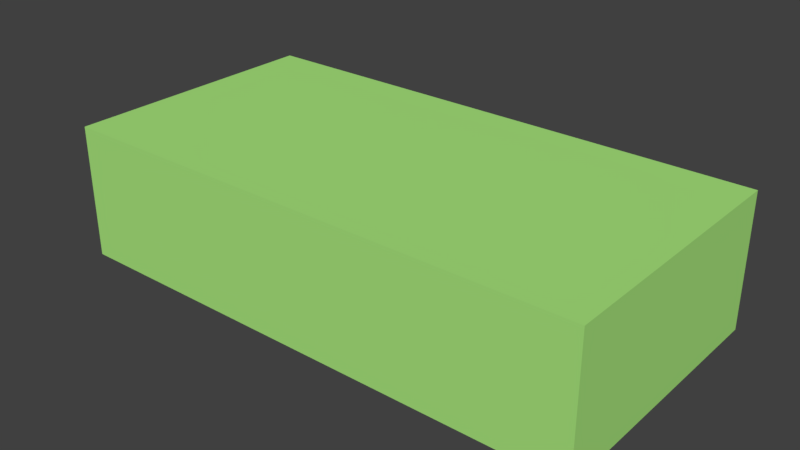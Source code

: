 # Source: HillTest.blend  (saved by Blender 2.79.0; exported with 4.5.12 LTS)
import bpy
from mathutils import Matrix  # noqa: F401  (used for matrix-valued properties, if any)

bpy.ops.wm.read_factory_settings(use_empty=True)
scene = bpy.context.scene
scene.name = 'Scene'

# ---- collections
col_collection_1 = bpy.data.collections.new('Collection 1'); scene.collection.children.link(col_collection_1)

# ---- materials (node trees are filled in below, after node groups)
mat_grass = bpy.data.materials.new('Grass')
mat_grass.alpha_threshold = 0.0
mat_grass.use_transparent_shadow = False
mat_grass.diffuse_color = (0.4003, 0.8, 0.2084, 1.0)
mat_grass.roughness = 0.5
mat_grass.line_color = (0.0, 0.0, 0.0, 1.0)

# ---- material node trees

# ---- world
world_world = bpy.data.worlds.new('World'); scene.world = world_world
world_world.color = (0.05088, 0.05088, 0.05088)
world_world.use_sun_shadow = False
world_world.sun_shadow_jitter_overblur = 0.0
world_world.cycles.sampling_method = 'MANUAL'

# ---- meshes
me_cube = bpy.data.meshes.new('Cube')
me_cube.from_pydata([(1.0, -1.0, -1.0), (-1.0, -1.0, -1.0), (-1.0, 3.0, -1.0), (1.0, 3.0, -1.0), (1.0, -1.0, 1.0), (-1.0, -1.0, 1.0), (-1.0, 3.0, 1.0), (1.0, 3.0, 1.0), (3.0, -1.0, -1.0), (3.0, 3.0, -1.0), (3.0, -1.0, 1.0), (3.0, 3.0, 1.0), (5.0, -1.0, -1.0), (5.0, 3.0, -1.0), (5.0, -1.0, 1.0), (5.0, 3.0, 1.0), (7.0, -1.0, -1.0), (7.0, 3.0, -1.0), (7.0, -1.0, 1.0), (7.0, 3.0, 1.0)], [], [(0, 1, 2, 3), (4, 7, 6, 5), (0, 4, 5, 1), (1, 5, 6, 2), (2, 6, 7, 3), (7, 4, 10, 11), (9, 11, 15, 13), (3, 7, 11, 9), (0, 3, 9, 8), (4, 0, 8, 10), (13, 15, 19, 17), (8, 9, 13, 12), (11, 10, 14, 15), (10, 8, 12, 14), (18, 16, 17, 19), (12, 13, 17, 16), (15, 14, 18, 19), (14, 12, 16, 18)])
me_cube.materials.append(mat_grass)
me_cube.use_remesh_preserve_volume = False
me_cube.use_remesh_preserve_attributes = False
me_cube.use_mirror_vertex_groups = False
me_cube.update()

# ---- objects
ob_cube = bpy.data.objects.new('Cube', me_cube)

# ---- transforms, parenting, visibility, modifiers, constraints
ob_cube.location = (0.5, -0.5, 0.5)
ob_cube.scale = (0.5, 0.5, 0.5)
ob_cube.lock_rotations_4d = False
ob_cube.empty_display_type = 'ARROWS'
ob_cube.lineart.crease_threshold = 0.0
_vg = ob_cube.vertex_groups.new(name='Group')
_m = ob_cube.modifiers.new('Bevel', 'BEVEL')
_m.width = 0.276
_m.width_pct = 0.276
_m.limit_method = 'WEIGHT'
_m.angle_limit = 0.7243
_m.spread = 0.0

# ---- collection membership
col_collection_1.objects.link(ob_cube)

# ---- scene / render settings (as saved in the file)
scene.frame_start = 1; scene.frame_end = 250; scene.frame_set(1)
scene.render.engine = 'BLENDER_EEVEE_NEXT'
scene.render.resolution_percentage = 50
scene.render.dither_intensity = 0.0
scene.cycles.use_denoising = False
scene.cycles.samples = 128
scene.cycles.sampling_pattern = 'TABULATED_SOBOL'
scene.cycles.use_adaptive_sampling = False
scene.cycles.use_light_tree = False
scene.cycles.blur_glossy = 0.0
scene.cycles.sample_clamp_indirect = 0.0
scene.view_settings.view_transform = 'Standard'
bpy.context.view_layer.update()

# ---- added for rendering (the .blend has no active camera and no usable light): camera, sun
cam_auto = bpy.data.cameras.new('AutoCamera')
cam_auto.lens = 50.0
cam_auto.sensor_width = 36.0
cam_auto.clip_end = 1000.0
ob_auto_camera = bpy.data.objects.new('AutoCamera', cam_auto)
scene.collection.objects.link(ob_auto_camera)
ob_auto_camera.location = (6.23991, -5.0879, 3.89193)
ob_auto_camera.rotation_euler = (1.09748, -7.21219e-08, 0.694738)
scene.camera = ob_auto_camera
light_auto_sun = bpy.data.lights.new('AutoSun', 'SUN')
light_auto_sun.energy = 3.0
light_auto_sun.angle = 0.0523599
ob_auto_sun = bpy.data.objects.new('AutoSun', light_auto_sun)
scene.collection.objects.link(ob_auto_sun)
ob_auto_sun.rotation_euler = (0.872665, 0.174533, 0.523599)
bpy.context.view_layer.update()

